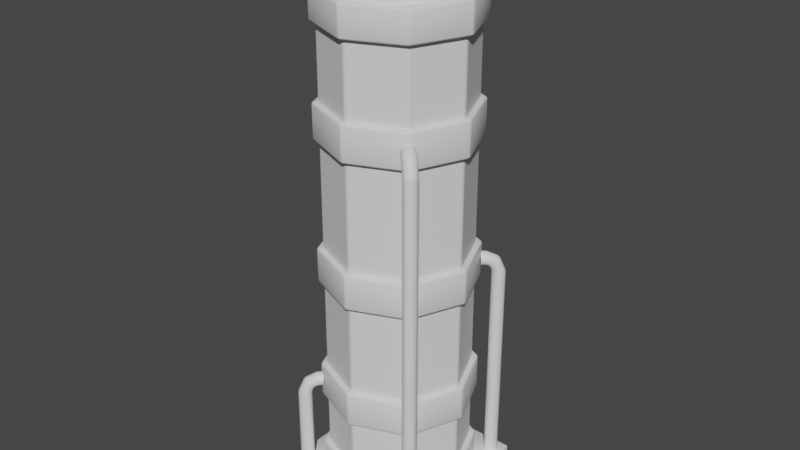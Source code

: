 # Source: storage_v4.blend  (saved by Blender 2.83.19; exported with 4.5.12 LTS)
import bpy
from mathutils import Matrix  # noqa: F401  (used for matrix-valued properties, if any)

bpy.ops.wm.read_factory_settings(use_empty=True)
scene = bpy.context.scene
scene.name = 'Scene'

# ---- collections
col_collection = bpy.data.collections.new('Collection'); scene.collection.children.link(col_collection)

# ---- materials (node trees are filled in below, after node groups)
mat_metal = bpy.data.materials.new('Metal')
mat_metal.alpha_threshold = 0.0
mat_metal.use_transparent_shadow = False
mat_metal.diffuse_color = (0.06998, 0.06998, 0.06998, 1.0)
mat_metal.line_color = (0.0, 0.0, 0.0, 1.0)
mat_glass = bpy.data.materials.new('Glass')
mat_glass.use_transparent_shadow = False
mat_energy = bpy.data.materials.new('Energy')
mat_energy.use_transparent_shadow = False
mat_energy.diffuse_color = (0.8, 0.6838, 0.0, 1.0)

# ---- material node trees
mat_metal.use_nodes = True; mat_metal.node_tree.nodes.clear()
_N = mat_metal.node_tree.nodes; _L = mat_metal.node_tree.links
n0 = _N.new('ShaderNodeOutputMaterial'); n0.name = 'Material Output'; n0.location = (300, 300)
n1 = _N.new('ShaderNodeBsdfPrincipled'); n1.name = 'Principled BSDF'; n1.location = (10, 300)
n1.distribution = 'GGX'
n1.subsurface_method = 'BURLEY'
n1.inputs[2].default_value = 0.4
n1.inputs[3].default_value = 1.45
n1.inputs[27].default_value = (0.0, 0.0, 0.0, 1.0)
n1.inputs[28].default_value = 1.0
_L.new(n1.outputs[0], n0.inputs[0])
n0.is_active_output = True
mat_glass.use_nodes = True; mat_glass.node_tree.nodes.clear()
_N = mat_glass.node_tree.nodes; _L = mat_glass.node_tree.links
n0 = _N.new('ShaderNodeOutputMaterial'); n0.name = 'Material Output'; n0.location = (300, 300)
n1 = _N.new('ShaderNodeBsdfPrincipled'); n1.name = 'Principled BSDF'; n1.location = (10, 300)
n1.distribution = 'GGX'
n1.subsurface_method = 'BURLEY'
n1.inputs[3].default_value = 1.45
n1.inputs[27].default_value = (0.0, 0.0, 0.0, 1.0)
n1.inputs[28].default_value = 1.0
_L.new(n1.outputs[0], n0.inputs[0])
n0.is_active_output = True
mat_energy.use_nodes = True; mat_energy.node_tree.nodes.clear()
_N = mat_energy.node_tree.nodes; _L = mat_energy.node_tree.links
n0 = _N.new('ShaderNodeOutputMaterial'); n0.name = 'Material Output'; n0.location = (300, 300)
n1 = _N.new('ShaderNodeBsdfPrincipled'); n1.name = 'Principled BSDF'; n1.location = (10, 300)
n1.distribution = 'GGX'
n1.subsurface_method = 'BURLEY'
n1.inputs[3].default_value = 1.45
n1.inputs[27].default_value = (0.0, 0.0, 0.0, 1.0)
n1.inputs[28].default_value = 1.0
_L.new(n1.outputs[0], n0.inputs[0])
n0.is_active_output = True

# ---- world
world_world = bpy.data.worlds.new('World'); scene.world = world_world
world_world.use_nodes = True; world_world.node_tree.nodes.clear()
_N = world_world.node_tree.nodes; _L = world_world.node_tree.links
n0 = _N.new('ShaderNodeOutputWorld'); n0.name = 'World Output'; n0.location = (300, 300)
n1 = _N.new('ShaderNodeBackground'); n1.name = 'Background'; n1.location = (10, 300)
n1.inputs[0].default_value = (0.05088, 0.05088, 0.05088, 1.0)
_L.new(n1.outputs[0], n0.inputs[0])
n0.is_active_output = True
world_world.color = (0.05088, 0.05088, 0.05088)
world_world.use_sun_shadow = False
world_world.sun_shadow_jitter_overblur = 0.0

# ---- meshes
me_cube = bpy.data.meshes.new('Cube')
me_cube.from_pydata([(0.5, 0.1, -0.5), (-0.5, 0.1, -0.5), (0.5, 0.1, 0.5), (-0.5, 0.1, 0.5), (0.5, -0.106, -0.5), (-0.5, -0.106, -0.5), (0.5, -0.106, 0.5), (-0.5, -0.106, 0.5), (0.0, 0.08972, -0.4858), (-0.3435, 0.08972, -0.3435), (-0.4858, 0.08972, 1.731e-08), (-0.3435, 0.08972, 0.3435), (4.247e-08, 0.08972, 0.4858), (0.3435, 0.08972, 0.3435), (0.4858, 0.08972, -9.715e-09), (0.3435, 0.08972, -0.3435), (0.0, 0.08972, -0.3935), (-0.2782, 0.08972, -0.2782), (-0.3935, 0.08972, 1.328e-08), (-0.2782, 0.08972, 0.2782), (3.44e-08, 0.08972, 0.3935), (0.2782, 0.08972, 0.2782), (0.3935, 0.08972, -8.614e-09), (0.2782, 0.08972, -0.2782), (0.0, 0.2388, -0.4858), (-0.3435, 0.2388, -0.3435), (-0.4858, 0.2388, 1.08e-08), (-0.3435, 0.2388, 0.3435), (4.247e-08, 0.2388, 0.4858), (0.3435, 0.2388, 0.3435), (0.4858, 0.2388, -1.623e-08), (0.3435, 0.2388, -0.3435), (0.0, 0.2388, -0.3935), (-0.2782, 0.2388, -0.2782), (-0.3935, 0.2388, 6.76e-09), (-0.2782, 0.2388, 0.2782), (3.44e-08, 0.2388, 0.3935), (0.2782, 0.2388, 0.2782), (0.3935, 0.2388, -1.513e-08), (0.2782, 0.2388, -0.2782), (0.0, 1.618, -0.4858), (-0.3435, 1.618, -0.3435), (-0.4858, 1.618, -4.951e-08), (-0.3435, 1.618, 0.3435), (4.247e-08, 1.618, 0.4858), (0.3435, 1.618, 0.3435), (0.4858, 1.618, -7.654e-08), (0.3435, 1.618, -0.3435), (0.0, 1.618, -0.4372), (-0.3092, 1.618, -0.3092), (-0.4372, 1.618, -5.163e-08), (-0.3092, 1.618, 0.3092), (3.822e-08, 1.618, 0.4372), (0.3092, 1.618, 0.3092), (0.4372, 1.618, -7.596e-08), (0.3092, 1.618, -0.3092), (0.0, 2.97, -0.4858), (-0.3435, 2.97, -0.3435), (-0.4858, 2.97, -1.086e-07), (-0.3435, 2.97, 0.3435), (4.247e-08, 2.97, 0.4858), (0.3435, 2.97, 0.3435), (0.4858, 2.97, -1.356e-07), (0.3435, 2.97, -0.3435), (0.0, 2.97, -0.4372), (-0.3092, 2.97, -0.3092), (-0.4372, 2.97, -1.107e-07), (-0.3092, 2.97, 0.3092), (3.822e-08, 2.97, 0.4372), (0.3092, 2.97, 0.3092), (0.4372, 2.97, -1.35e-07), (0.3092, 2.97, -0.3092), (0.0, 3.162, -0.4858), (-0.3435, 3.162, -0.3435), (-0.4858, 3.162, -1.17e-07), (-0.3435, 3.162, 0.3435), (4.247e-08, 3.162, 0.4858), (0.3435, 3.162, 0.3435), (0.4858, 3.162, -1.44e-07), (0.3435, 3.162, -0.3435), (3.042e-10, 3.162, -0.4015), (-0.2839, 3.162, -0.2839), (-0.4015, 3.162, -1.189e-07), (-0.2839, 3.162, 0.2839), (3.541e-08, 3.162, 0.4015), (0.2839, 3.162, 0.2839), (0.4015, 3.162, -1.412e-07), (0.2839, 3.162, -0.2839), (0.5, 0.1, 0.05278), (0.5, 0.1, -0.05278), (-0.5, 0.1, -0.05278), (-0.5, 0.1, 0.05278), (0.5, -0.106, 0.05278), (0.5, -0.106, -0.05278), (-0.5, -0.106, -0.05278), (-0.5, -0.106, 0.05278), (0.06786, 0.05253, 0.45), (0.06786, 0.1, -0.5), (-0.06786, 0.1, -0.5), (-0.06786, 0.05253, 0.45), (-0.06786, 0.05253, -0.45), (-0.06786, 0.1, 0.5), (0.06786, 0.1, 0.5), (0.06786, 0.05253, -0.45), (0.06786, 0.05253, -0.05278), (-0.45, -0.106, 0.05278), (0.06786, -0.106, -0.5), (-0.06786, -0.106, -0.5), (-0.45, -0.106, -0.05278), (-0.06786, 0.05253, -0.05278), (0.06786, 0.05253, 0.05278), (0.45, -0.106, -0.05278), (-0.06786, -0.106, 0.5), (0.06786, -0.106, 0.5), (0.45, -0.106, 0.05278), (-0.06786, 0.05253, 0.05278), (0.06786, -0.106, 0.45), (-0.45, 0.05253, 0.05278), (-0.06786, 0.1, 0.05278), (0.06786, 0.1, 0.05278), (-0.45, 0.05253, -0.05278), (-0.06786, -0.106, 0.45), (-0.06786, -0.106, -0.45), (0.45, 0.05253, -0.05278), (-0.06786, 0.1, -0.05278), (0.06786, 0.1, -0.05278), (0.45, 0.05253, 0.05278), (0.06786, -0.106, -0.45), (0.3092, 2.518, -0.3092), (0.4372, 2.518, -1.153e-07), (0.3092, 2.518, 0.3092), (3.822e-08, 2.518, 0.4372), (-0.3092, 2.518, 0.3092), (-0.4372, 2.518, -9.098e-08), (-0.3092, 2.518, -0.3092), (0.0, 2.518, -0.4372), (0.3435, 2.518, -0.3435), (0.4858, 2.518, -1.159e-07), (0.3435, 2.518, 0.3435), (4.247e-08, 2.518, 0.4858), (-0.3435, 2.518, 0.3435), (-0.4858, 2.518, -8.885e-08), (-0.3435, 2.518, -0.3435), (0.0, 2.518, -0.4858), (0.45, 0.01552, 0.45), (0.4174, 0.01552, 0.3712), (0.3712, 0.01552, 0.4174), (0.3847, 0.01552, 0.3847), (0.4174, 0.01552, 0.4635), (0.3847, 0.01552, 0.45), (0.45, 0.01552, 0.3847), (0.4635, 0.01552, 0.4174), (0.4635, 2.316, 0.4174), (0.45, 2.316, 0.3847), (0.3847, 2.316, 0.45), (0.4174, 2.316, 0.4635), (0.3847, 2.316, 0.3847), (0.3712, 2.316, 0.4174), (0.4174, 2.316, 0.3712), (0.45, 2.316, 0.45), (0.3092, 2.294, -0.3092), (0.4372, 2.294, -1.055e-07), (0.3092, 2.294, 0.3092), (3.822e-08, 2.294, 0.4372), (-0.3092, 2.294, 0.3092), (-0.4372, 2.294, -8.116e-08), (-0.3092, 2.294, -0.3092), (0.0, 2.294, -0.4372), (0.3435, 2.294, -0.3435), (0.4858, 2.294, -1.061e-07), (0.3435, 2.294, 0.3435), (4.247e-08, 2.294, 0.4858), (-0.3435, 2.294, 0.3435), (-0.4858, 2.294, -7.903e-08), (-0.3435, 2.294, -0.3435), (0.0, 2.294, -0.4858), (0.4375, 2.401, 0.3913), (0.4307, 2.378, 0.3655), (0.3655, 2.378, 0.4307), (0.3914, 2.401, 0.4375), (0.375, 2.345, 0.375), (0.3587, 2.355, 0.4049), (0.4049, 2.355, 0.3587), (0.4212, 2.411, 0.4212), (0.3858, 2.436, 0.3396), (0.3953, 2.404, 0.3301), (0.3301, 2.404, 0.3953), (0.3396, 2.436, 0.3858), (0.3627, 2.358, 0.3627), (0.3396, 2.371, 0.3858), (0.3858, 2.371, 0.3396), (0.3627, 2.45, 0.3627), (0.3582, 2.436, 0.3121), (0.3678, 2.404, 0.3025), (0.3025, 2.404, 0.3678), (0.3121, 2.436, 0.3582), (0.3351, 2.358, 0.3351), (0.3121, 2.371, 0.3582), (0.3582, 2.371, 0.3121), (0.3351, 2.45, 0.3351), (-0.45, 0.01552, 0.45), (-0.3712, 0.01552, 0.4174), (-0.4174, 0.01552, 0.3712), (-0.3847, 0.01552, 0.3847), (-0.4635, 0.01552, 0.4174), (-0.45, 0.01552, 0.3847), (-0.3847, 0.01552, 0.45), (-0.4174, 0.01552, 0.4635), (-0.4174, 0.6155, 0.4635), (-0.3847, 0.6155, 0.45), (-0.45, 0.6155, 0.3847), (-0.4635, 0.6155, 0.4174), (-0.3847, 0.6155, 0.3847), (-0.4174, 0.6155, 0.3712), (-0.3712, 0.6155, 0.4174), (-0.45, 0.6155, 0.45), (-0.3914, 0.7012, 0.4375), (-0.3655, 0.6781, 0.4307), (-0.4307, 0.6781, 0.3655), (-0.4375, 0.7012, 0.3914), (-0.375, 0.6455, 0.375), (-0.4049, 0.655, 0.3587), (-0.3587, 0.655, 0.4049), (-0.4212, 0.7107, 0.4212), (-0.3396, 0.7365, 0.3858), (-0.3301, 0.7038, 0.3953), (-0.3953, 0.7038, 0.3301), (-0.3858, 0.7365, 0.3396), (-0.3627, 0.6577, 0.3627), (-0.3858, 0.6712, 0.3396), (-0.3396, 0.6712, 0.3858), (-0.3627, 0.75, 0.3627), (-0.3121, 0.7365, 0.3582), (-0.3025, 0.7038, 0.3678), (-0.3678, 0.7038, 0.3025), (-0.3582, 0.7365, 0.3121), (-0.3351, 0.6577, 0.3351), (-0.3582, 0.6712, 0.3121), (-0.3121, 0.6712, 0.3582), (-0.3351, 0.75, 0.3351), (-0.45, 0.01552, -0.45), (-0.4174, 0.01552, -0.3712), (-0.3712, 0.01552, -0.4174), (-0.3847, 0.01552, -0.3847), (-0.4174, 0.01552, -0.4635), (-0.3847, 0.01552, -0.45), (-0.45, 0.01552, -0.3847), (-0.4635, 0.01552, -0.4174), (-0.4635, 2.976, -0.4174), (-0.45, 2.976, -0.3847), (-0.3847, 2.976, -0.45), (-0.4174, 2.976, -0.4635), (-0.3847, 2.976, -0.3847), (-0.3712, 2.976, -0.4174), (-0.4174, 2.976, -0.3712), (-0.45, 2.976, -0.45), (-0.4375, 3.061, -0.3914), (-0.4307, 3.038, -0.3655), (-0.3655, 3.038, -0.4307), (-0.3914, 3.061, -0.4375), (-0.375, 3.006, -0.375), (-0.3587, 3.015, -0.4049), (-0.4049, 3.015, -0.3587), (-0.4212, 3.071, -0.4212), (-0.3858, 3.097, -0.3396), (-0.3953, 3.064, -0.3301), (-0.3301, 3.064, -0.3953), (-0.3396, 3.097, -0.3858), (-0.3627, 3.018, -0.3627), (-0.3396, 3.031, -0.3858), (-0.3858, 3.031, -0.3396), (-0.3627, 3.11, -0.3627), (-0.3582, 3.097, -0.3121), (-0.3678, 3.064, -0.3025), (-0.3025, 3.064, -0.3678), (-0.3121, 3.097, -0.3582), (-0.3351, 3.018, -0.3351), (-0.3121, 3.031, -0.3582), (-0.3582, 3.031, -0.3121), (-0.3351, 3.11, -0.3351), (0.4494, 0.01552, -0.4506), (0.3712, 0.01552, -0.4166), (0.4182, 0.01552, -0.3712), (0.3853, 0.01552, -0.3842), (0.4635, 0.01552, -0.4182), (0.4506, 0.01552, -0.3853), (0.3842, 0.01552, -0.4494), (0.4166, 0.01552, -0.4635), (0.4166, 1.416, -0.4635), (0.3842, 1.416, -0.4494), (0.4506, 1.416, -0.3853), (0.4635, 1.416, -0.4182), (0.3853, 1.416, -0.3842), (0.4182, 1.416, -0.3712), (0.3712, 1.416, -0.4166), (0.4494, 1.416, -0.4506), (0.391, 1.501, -0.437), (0.3652, 1.478, -0.4298), (0.4316, 1.478, -0.3657), (0.438, 1.501, -0.3917), (0.3758, 1.445, -0.3743), (0.4059, 1.455, -0.3585), (0.3589, 1.455, -0.4038), (0.4211, 1.511, -0.4212), (0.3402, 1.536, -0.3844), (0.3305, 1.504, -0.3938), (0.3969, 1.504, -0.3297), (0.3872, 1.536, -0.3391), (0.3637, 1.458, -0.3618), (0.3872, 1.471, -0.3391), (0.3402, 1.471, -0.3844), (0.3637, 1.55, -0.3618), (0.3131, 1.536, -0.3564), (0.3034, 1.504, -0.3658), (0.3698, 1.504, -0.3016), (0.3601, 1.536, -0.311), (0.3366, 1.458, -0.3337), (0.3601, 1.471, -0.311), (0.3131, 1.471, -0.3564), (0.3366, 1.55, -0.3337), (0.3092, 1.394, -0.3092), (0.4372, 1.394, -6.614e-08), (0.3092, 1.394, 0.3092), (3.822e-08, 1.394, 0.4372), (-0.3092, 1.394, 0.3092), (-0.4372, 1.394, -4.182e-08), (-0.3092, 1.394, -0.3092), (0.0, 1.394, -0.4372), (0.3435, 1.394, -0.3435), (0.4858, 1.394, -6.672e-08), (0.3435, 1.394, 0.3435), (4.247e-08, 1.394, 0.4858), (-0.3435, 1.394, 0.3435), (-0.4858, 1.394, -3.969e-08), (-0.3435, 1.394, -0.3435), (0.0, 1.394, -0.4858), (0.0, 0.8185, -0.4858), (-0.3435, 0.8185, -0.3435), (-0.4858, 0.8185, -1.454e-08), (-0.3435, 0.8185, 0.3435), (4.247e-08, 0.8185, 0.4858), (0.3435, 0.8185, 0.3435), (0.4858, 0.8185, -4.157e-08), (0.3435, 0.8185, -0.3435), (0.0, 0.8185, -0.4372), (-0.3092, 0.8185, -0.3092), (-0.4372, 0.8185, -1.667e-08), (-0.3092, 0.8185, 0.3092), (3.822e-08, 0.8185, 0.4372), (0.3092, 0.8185, 0.3092), (0.4372, 0.8185, -4.099e-08), (0.3092, 0.8185, -0.3092), (0.3092, 0.5938, -0.3092), (0.4372, 0.5938, -3.117e-08), (0.3092, 0.5938, 0.3092), (3.822e-08, 0.5938, 0.4372), (-0.3092, 0.5938, 0.3092), (-0.4372, 0.5938, -6.846e-09), (-0.3092, 0.5938, -0.3092), (0.0, 0.5938, -0.4372), (0.3435, 0.5938, -0.3435), (0.4858, 0.5938, -3.175e-08), (0.3435, 0.5938, 0.3435), (4.247e-08, 0.5938, 0.4858), (-0.3435, 0.5938, 0.3435), (-0.4858, 0.5938, -4.723e-09), (-0.3435, 0.5938, -0.3435), (0.0, 0.5938, -0.4858), (-0.3177, 3.086, 0.3177), (0.3177, 3.086, -0.3177), (-0.3177, 3.086, -0.3177), (0.3177, 3.086, 0.3177), (4.91e-10, 3.086, -0.4493), (0.4493, 3.086, -1.393e-07), (3.977e-08, 3.086, 0.4493), (-0.4493, 3.086, -1.143e-07), (-0.4493, 0.1612, 1.353e-08), (3.977e-08, 0.1612, 0.4493), (0.4493, 0.1612, -1.147e-08), (4.91e-10, 0.1612, -0.4493), (0.3177, 0.1612, 0.3177), (-0.3177, 0.1612, -0.3177), (0.3177, 0.1612, -0.3177), (-0.3177, 0.1612, 0.3177), (0.12, 3.356, 0.3692), (-0.314, 3.356, 0.2282), (-0.314, 3.356, -0.2282), (0.12, 3.356, -0.3692), (0.3882, 3.356, -1.262e-07), (-8.997e-10, 3.596, -1.367e-07), (0.4128, 3.162, 0.1341), (0.4128, 3.162, -0.1341), (-8.997e-10, 3.162, 0.434), (0.2551, 3.162, 0.3511), (-0.4128, 3.162, 0.1341), (-0.2551, 3.162, 0.3511), (-0.2551, 3.162, -0.3511), (-0.4128, 3.162, -0.1341), (0.2551, 3.162, -0.3511), (-8.997e-10, 3.162, -0.434), (0.2987, 3.39, 0.217), (-0.1141, 3.39, 0.3511), (-0.3692, 3.39, -1.277e-07), (-0.1141, 3.39, -0.3511), (0.2987, 3.39, -0.217), (0.07051, 3.532, 0.217), (0.2282, 3.532, -1.339e-07), (-0.1846, 3.532, 0.1341), (-0.1846, 3.532, -0.1341), (0.07051, 3.532, -0.217), (0.07215, 0.08572, 0.4784), (-0.07215, 0.08572, 0.4784), (-0.07215, 0.08572, -0.4784), (0.07215, 0.08572, -0.4784), (0.07215, 0.08572, -0.05611), (-0.4784, -0.106, 0.05611), (-0.4784, -0.106, -0.05611), (-0.07215, 0.08572, -0.05611), (0.07215, 0.08572, 0.05611), (0.4784, -0.106, -0.05611), (0.4784, -0.106, 0.05611), (-0.07215, 0.08572, 0.05611), (0.07215, -0.106, 0.4784), (-0.4784, 0.08572, 0.05611), (-0.4784, 0.08572, -0.05611), (-0.07215, -0.106, 0.4784), (-0.07215, -0.106, -0.4784), (0.4784, 0.08572, -0.05611), (0.4784, 0.08572, 0.05611), (0.07215, -0.106, -0.4784)], [], [(1, 90, 124, 98), (103, 127, 122, 100), (109, 104, 103, 100), (89, 93, 4, 0), (169, 137, 138, 170), (26, 34, 33, 25), (31, 39, 38, 30), (29, 37, 36, 28), (27, 35, 34, 26), (25, 33, 32, 24), (24, 32, 39, 31), (30, 38, 37, 29), (9, 25, 24, 8), (23, 39, 32, 16), (16, 32, 33, 17), (10, 26, 25, 9), (17, 33, 34, 18), (11, 27, 26, 10), (18, 34, 35, 19), (12, 28, 27, 11), (19, 35, 36, 20), (13, 29, 28, 12), (20, 36, 37, 21), (14, 30, 29, 13), (21, 37, 38, 22), (15, 31, 30, 14), (22, 38, 39, 23), (8, 24, 31, 15), (74, 82, 81, 73), (376, 383, 368, 375), (162, 130, 129, 161), (170, 138, 139, 171), (168, 136, 137, 169), (175, 143, 136, 168), (161, 129, 128, 160), (163, 131, 130, 162), (28, 36, 35, 27), (79, 87, 86, 78), (77, 85, 84, 76), (75, 83, 82, 74), (73, 81, 80, 72), (72, 80, 87, 79), (78, 86, 85, 77), (57, 73, 72, 56), (71, 87, 80, 64), (64, 80, 81, 65), (58, 74, 73, 57), (65, 81, 82, 66), (59, 75, 74, 58), (66, 82, 83, 67), (60, 76, 75, 59), (67, 83, 84, 68), (61, 77, 76, 60), (68, 84, 85, 69), (62, 78, 77, 61), (69, 85, 86, 70), (63, 79, 78, 62), (70, 86, 87, 71), (56, 72, 79, 63), (76, 84, 83, 75), (58, 66, 67, 59), (59, 67, 68, 60), (60, 68, 69, 61), (61, 69, 70, 62), (62, 70, 71, 63), (63, 71, 64, 56), (56, 64, 65, 57), (57, 65, 66, 58), (2, 6, 92, 88), (91, 117, 105, 95), (104, 110, 126, 123), (106, 127, 103, 97), (115, 110, 104, 109), (99, 96, 110, 115), (92, 114, 126, 88), (0, 97, 125, 89), (101, 99, 115, 118), (119, 110, 96, 102), (124, 109, 100, 98), (99, 121, 116, 96), (125, 104, 123, 89), (91, 3, 101, 118), (118, 115, 117, 91), (94, 108, 120, 90), (90, 120, 109, 124), (119, 102, 2, 88), (3, 7, 112, 101), (88, 126, 110, 119), (102, 96, 116, 113), (117, 115, 109, 120), (102, 113, 6, 2), (0, 4, 106, 97), (112, 121, 99, 101), (98, 100, 122, 107), (126, 114, 111, 123), (98, 107, 5, 1), (97, 103, 104, 125), (120, 108, 105, 117), (89, 123, 111, 93), (1, 5, 94, 90), (91, 95, 7, 3), (12, 20, 21, 13), (13, 21, 22, 14), (14, 22, 23, 15), (15, 23, 16, 8), (8, 16, 17, 9), (9, 17, 18, 10), (10, 18, 19, 11), (11, 19, 20, 12), (173, 141, 142, 174), (164, 132, 131, 163), (166, 134, 133, 165), (160, 128, 135, 167), (172, 140, 141, 173), (171, 139, 140, 172), (165, 133, 132, 164), (167, 135, 134, 166), (147, 146, 157, 156), (149, 148, 155, 154), (151, 150, 153, 152), (146, 149, 154, 157), (145, 147, 156, 158), (150, 145, 158, 153), (148, 144, 159, 155), (144, 151, 152, 159), (139, 131, 132, 140), (138, 130, 131, 139), (136, 128, 129, 137), (141, 133, 134, 142), (140, 132, 133, 141), (142, 134, 135, 143), (143, 135, 128, 136), (174, 142, 143, 175), (157, 154, 178, 181), (152, 153, 177, 176), (158, 156, 180, 182), (159, 152, 176, 183), (153, 158, 182, 177), (155, 159, 183, 179), (156, 157, 181, 180), (154, 155, 179, 178), (177, 182, 190, 185), (179, 183, 191, 187), (180, 181, 189, 188), (178, 179, 187, 186), (181, 178, 186, 189), (176, 177, 185, 184), (182, 180, 188, 190), (183, 176, 184, 191), (190, 188, 196, 198), (191, 184, 192, 199), (185, 190, 198, 193), (187, 191, 199, 195), (188, 189, 197, 196), (186, 187, 195, 194), (189, 186, 194, 197), (184, 185, 193, 192), (203, 202, 213, 212), (205, 204, 211, 210), (207, 206, 209, 208), (202, 205, 210, 213), (201, 203, 212, 214), (206, 201, 214, 209), (204, 200, 215, 211), (200, 207, 208, 215), (213, 210, 218, 221), (208, 209, 217, 216), (214, 212, 220, 222), (215, 208, 216, 223), (209, 214, 222, 217), (211, 215, 223, 219), (212, 213, 221, 220), (210, 211, 219, 218), (217, 222, 230, 225), (219, 223, 231, 227), (220, 221, 229, 228), (218, 219, 227, 226), (221, 218, 226, 229), (216, 217, 225, 224), (222, 220, 228, 230), (223, 216, 224, 231), (230, 228, 236, 238), (231, 224, 232, 239), (225, 230, 238, 233), (227, 231, 239, 235), (228, 229, 237, 236), (226, 227, 235, 234), (229, 226, 234, 237), (224, 225, 233, 232), (243, 242, 253, 252), (245, 244, 251, 250), (247, 246, 249, 248), (242, 245, 250, 253), (241, 243, 252, 254), (246, 241, 254, 249), (244, 240, 255, 251), (240, 247, 248, 255), (253, 250, 258, 261), (248, 249, 257, 256), (254, 252, 260, 262), (255, 248, 256, 263), (249, 254, 262, 257), (251, 255, 263, 259), (252, 253, 261, 260), (250, 251, 259, 258), (257, 262, 270, 265), (259, 263, 271, 267), (260, 261, 269, 268), (258, 259, 267, 266), (261, 258, 266, 269), (256, 257, 265, 264), (262, 260, 268, 270), (263, 256, 264, 271), (270, 268, 276, 278), (271, 264, 272, 279), (265, 270, 278, 273), (267, 271, 279, 275), (268, 269, 277, 276), (266, 267, 275, 274), (269, 266, 274, 277), (264, 265, 273, 272), (283, 282, 293, 292), (285, 284, 291, 290), (287, 286, 289, 288), (282, 285, 290, 293), (281, 283, 292, 294), (286, 281, 294, 289), (284, 280, 295, 291), (280, 287, 288, 295), (293, 290, 298, 301), (288, 289, 297, 296), (294, 292, 300, 302), (295, 288, 296, 303), (289, 294, 302, 297), (291, 295, 303, 299), (292, 293, 301, 300), (290, 291, 299, 298), (297, 302, 310, 305), (299, 303, 311, 307), (300, 301, 309, 308), (298, 299, 307, 306), (301, 298, 306, 309), (296, 297, 305, 304), (302, 300, 308, 310), (303, 296, 304, 311), (310, 308, 316, 318), (311, 304, 312, 319), (305, 310, 318, 313), (307, 311, 319, 315), (308, 309, 317, 316), (306, 307, 315, 314), (309, 306, 314, 317), (304, 305, 313, 312), (173, 165, 164, 172), (172, 164, 163, 171), (171, 163, 162, 170), (170, 162, 161, 169), (169, 161, 160, 168), (168, 160, 167, 175), (175, 167, 166, 174), (174, 166, 165, 173), (329, 46, 45, 330), (44, 52, 51, 43), (322, 53, 54, 321), (330, 45, 44, 331), (328, 47, 46, 329), (335, 40, 47, 328), (321, 54, 55, 320), (323, 52, 53, 322), (333, 42, 41, 334), (324, 51, 52, 323), (326, 49, 50, 325), (320, 55, 48, 327), (332, 43, 42, 333), (331, 44, 43, 332), (325, 50, 51, 324), (327, 48, 49, 326), (45, 53, 52, 44), (47, 55, 54, 46), (42, 50, 49, 41), (43, 51, 50, 42), (41, 49, 48, 40), (40, 48, 55, 47), (46, 54, 53, 45), (334, 41, 40, 335), (333, 325, 324, 332), (332, 324, 323, 331), (331, 323, 322, 330), (330, 322, 321, 329), (329, 321, 320, 328), (328, 320, 327, 335), (335, 327, 326, 334), (334, 326, 325, 333), (361, 342, 341, 362), (340, 348, 347, 339), (354, 349, 350, 353), (362, 341, 340, 363), (360, 343, 342, 361), (367, 336, 343, 360), (353, 350, 351, 352), (355, 348, 349, 354), (365, 338, 337, 366), (356, 347, 348, 355), (358, 345, 346, 357), (352, 351, 344, 359), (364, 339, 338, 365), (363, 340, 339, 364), (357, 346, 347, 356), (359, 344, 345, 358), (341, 349, 348, 340), (343, 351, 350, 342), (338, 346, 345, 337), (339, 347, 346, 338), (337, 345, 344, 336), (336, 344, 351, 343), (342, 350, 349, 341), (366, 337, 336, 367), (365, 357, 356, 364), (364, 356, 355, 363), (363, 355, 354, 362), (362, 354, 353, 361), (361, 353, 352, 360), (360, 352, 359, 367), (367, 359, 358, 366), (366, 358, 357, 365), (378, 382, 369, 373), (383, 377, 374, 368), (380, 378, 373, 371), (379, 381, 370, 372), (381, 376, 375, 370), (377, 380, 371, 374), (382, 379, 372, 369), (137, 129, 130, 138), (384, 400, 405), (385, 401, 407), (386, 402, 408), (387, 403, 409), (388, 404, 406), (406, 409, 389), (406, 404, 409), (404, 387, 409), (409, 408, 389), (409, 403, 408), (403, 386, 408), (408, 407, 389), (408, 402, 407), (402, 385, 407), (407, 405, 389), (407, 401, 405), (401, 384, 405), (405, 406, 389), (405, 400, 406), (400, 388, 406), (391, 404, 388), (391, 398, 404), (398, 387, 404), (399, 403, 387), (399, 396, 403), (396, 386, 403), (397, 402, 386), (397, 394, 402), (394, 385, 402), (395, 401, 385), (395, 392, 401), (392, 384, 401), (393, 400, 384), (393, 390, 400), (390, 388, 400), (398, 399, 387), (396, 397, 386), (394, 395, 385), (392, 393, 384), (390, 391, 388), (413, 429, 426, 412), (417, 414, 413, 412), (414, 418, 428, 427), (421, 418, 414, 417), (411, 410, 418, 421), (411, 425, 422, 410), (423, 421, 417, 424), (428, 420, 419, 427), (424, 416, 415, 423)])
me_cube.polygons.foreach_set('use_smooth', [1, 1, 1, 1, 1, 1, 1, 1, 1, 1, 1, 1, 1, 1, 1, 1, 1, 1, 1, 1, 1, 1, 1, 1, 1, 1, 1, 1, 1, 0, 1, 1, 1, 1, 1, 1, 1, 1, 1, 1, 1, 1, 1, 1, 1, 1, 1, 1, 1, 1, 1, 1, 1, 1, 1, 1, 1, 1, 1, 1, 1, 1, 1, 1, 1, 1, 1, 1, 1, 1, 1, 1, 1, 1, 1, 1, 1, 1, 1, 1, 1, 1, 1, 1, 1, 1, 1, 1, 1, 1, 1, 1, 1, 1, 1, 1, 1, 1, 1, 1, 1, 1, 1, 1, 1, 1, 1, 1, 1, 1, 1, 1, 1, 1, 1, 1, 1, 1, 1, 1, 1, 1, 1, 1, 1, 1, 1, 1, 1, 1, 1, 1, 1, 1, 1, 1, 1, 1, 1, 1, 1, 1, 1, 1, 1, 1, 1, 1, 1, 1, 1, 1, 1, 1, 1, 1, 1, 1, 1, 1, 1, 1, 1, 1, 1, 1, 1, 1, 1, 1, 1, 1, 1, 1, 1, 1, 1, 1, 1, 1, 1, 1, 1, 1, 1, 1, 1, 1, 1, 1, 1, 1, 1, 1, 1, 1, 1, 1, 1, 1, 1, 1, 1, 1, 1, 1, 1, 1, 1, 1, 1, 1, 1, 1, 1, 1, 1, 1, 1, 1, 1, 1, 1, 1, 1, 1, 1, 1, 1, 1, 1, 1, 1, 1, 1, 1, 1, 1, 1, 1, 1, 1, 1, 1, 1, 1, 1, 1, 1, 1, 1, 1, 1, 1, 1, 1, 1, 1, 1, 1, 1, 1, 1, 1, 1, 1, 1, 1, 1, 1, 1, 1, 1, 1, 1, 1, 1, 1, 1, 1, 1, 1, 1, 1, 1, 1, 1, 1, 1, 1, 1, 1, 1, 1, 1, 1, 1, 1, 1, 1, 1, 1, 1, 1, 1, 1, 1, 1, 1, 1, 1, 1, 1, 1, 1, 1, 1, 1, 1, 1, 1, 1, 1, 1, 1, 0, 0, 0, 0, 0, 0, 0, 1, 1, 1, 1, 1, 1, 1, 1, 1, 1, 1, 1, 1, 1, 1, 1, 1, 1, 1, 1, 1, 1, 1, 1, 1, 1, 1, 1, 1, 1, 1, 1, 1, 1, 1, 1, 1, 1, 1, 1, 1, 1, 1, 1, 1, 1, 1, 1, 1, 1])
me_cube.polygons.foreach_set('material_index', [0, 0, 0, 0, 0, 0, 0, 0, 0, 0, 0, 0, 0, 0, 0, 0, 0, 0, 0, 0, 0, 0, 0, 0, 0, 0, 0, 0, 0, 1, 0, 0, 0, 0, 0, 0, 0, 0, 0, 0, 0, 0, 0, 0, 0, 0, 0, 0, 0, 0, 0, 0, 0, 0, 0, 0, 0, 0, 0, 0, 0, 0, 0, 0, 0, 0, 0, 0, 0, 0, 0, 0, 0, 0, 0, 0, 0, 0, 0, 0, 0, 0, 0, 0, 0, 0, 0, 0, 0, 0, 0, 0, 0, 0, 0, 0, 0, 0, 0, 0, 0, 0, 0, 0, 0, 0, 0, 0, 0, 0, 0, 0, 0, 0, 0, 0, 0, 0, 0, 0, 0, 0, 0, 0, 0, 0, 0, 0, 0, 0, 0, 0, 0, 0, 0, 0, 0, 0, 0, 0, 0, 0, 0, 0, 0, 0, 0, 0, 0, 0, 0, 0, 0, 0, 0, 0, 0, 0, 0, 0, 0, 0, 0, 0, 0, 0, 0, 0, 0, 0, 0, 0, 0, 0, 0, 0, 0, 0, 0, 0, 0, 0, 0, 0, 0, 0, 0, 0, 0, 0, 0, 0, 0, 0, 0, 0, 0, 0, 0, 0, 0, 0, 0, 0, 0, 0, 0, 0, 0, 0, 0, 0, 0, 0, 0, 0, 0, 0, 0, 0, 0, 0, 0, 0, 0, 0, 0, 0, 0, 0, 0, 0, 0, 0, 0, 0, 0, 0, 0, 0, 0, 0, 0, 0, 0, 0, 0, 0, 0, 0, 0, 0, 0, 0, 0, 0, 0, 0, 0, 0, 0, 0, 0, 0, 0, 0, 0, 0, 0, 0, 0, 0, 0, 0, 0, 0, 0, 0, 0, 0, 0, 0, 0, 0, 0, 0, 0, 0, 0, 0, 0, 0, 0, 0, 0, 0, 0, 0, 0, 0, 0, 0, 0, 0, 0, 0, 0, 0, 0, 0, 0, 0, 0, 0, 0, 0, 0, 0, 0, 0, 0, 0, 0, 0, 0, 1, 1, 1, 1, 1, 1, 1, 0, 1, 1, 1, 1, 1, 1, 1, 1, 1, 1, 1, 1, 1, 1, 1, 1, 1, 1, 1, 1, 1, 1, 1, 1, 1, 1, 1, 1, 1, 1, 1, 1, 1, 1, 1, 1, 1, 1, 1, 1, 2, 2, 2, 2, 2, 2, 2, 2, 2])
_uv = me_cube.uv_layers.new(name='UVMap')
_uv.uv.foreach_set('vector', [-0.3765, 1.607, -0.4094, 1.802, -0.1112, 1.946, -0.1939, 1.624, 0.8158, 1.041, 0.7452, 0.968, 0.6831, 1.028, 0.7537, 1.101, 0.9306, 1.283, 0.9927, 1.222, 0.8158, 1.041, 0.7537, 1.101, 1.645, 1.125, 1.721, 0.968, 1.32, 0.9918, 1.456, 1.106, 1.666, 0.5514, 1.596, 0.5548, 1.588, 0.7971, 1.678, 0.7981, 0.363, -0.7188, 0.4121, -0.6961, 0.5402, -0.8183, 0.5209, -0.8699, 0.8965, -0.7194, 0.8463, -0.6993, 0.8477, -0.5272, 0.8965, -0.5049, 0.7375, -0.3559, 0.7185, -0.4078, 0.5382, -0.406, 0.517, -0.3555, 0.3608, -0.5043, 0.4104, -0.5242, 0.4121, -0.6961, 0.363, -0.7188, 0.5209, -0.8699, 0.5402, -0.8183, 0.7193, -0.8203, 0.7408, -0.8706, 0.7408, -0.8706, 0.7193, -0.8203, 0.8463, -0.6993, 0.8965, -0.7194, 0.8965, -0.5049, 0.8477, -0.5272, 0.7185, -0.4078, 0.7375, -0.3559, 0.5022, -0.9126, 0.5209, -0.8699, 0.7408, -0.8706, 0.7568, -0.9143, 0.815, -0.6835, 0.8463, -0.6993, 0.7193, -0.8203, 0.7081, -0.7863, 0.7081, -0.7863, 0.7193, -0.8203, 0.5402, -0.8183, 0.5554, -0.7856, 0.32, -0.7359, 0.363, -0.7188, 0.5209, -0.8699, 0.5022, -0.9126, 0.5554, -0.7856, 0.5402, -0.8183, 0.4121, -0.6961, 0.445, -0.6836, 0.3189, -0.485, 0.3608, -0.5043, 0.363, -0.7188, 0.32, -0.7359, 0.445, -0.6836, 0.4121, -0.6961, 0.4104, -0.5242, 0.4414, -0.5398, 0.5012, -0.3119, 0.517, -0.3555, 0.3608, -0.5043, 0.3189, -0.485, 0.4414, -0.5398, 0.4104, -0.5242, 0.5382, -0.406, 0.5491, -0.4402, 0.7559, -0.3132, 0.7375, -0.3559, 0.517, -0.3555, 0.5012, -0.3119, 0.5491, -0.4402, 0.5382, -0.406, 0.7185, -0.4078, 0.7038, -0.4409, 0.9395, -0.4878, 0.8965, -0.5049, 0.7375, -0.3559, 0.7559, -0.3132, 0.7038, -0.4409, 0.7185, -0.4078, 0.8477, -0.5272, 0.815, -0.5394, 0.9384, -0.7388, 0.8965, -0.7194, 0.8965, -0.5049, 0.9395, -0.4878, 0.815, -0.5394, 0.8477, -0.5272, 0.8463, -0.6993, 0.815, -0.6835, 0.7568, -0.9143, 0.7408, -0.8706, 0.8965, -0.7194, 0.9384, -0.7388, 1.187, 0.5228, 1.14, 0.5256, 1.159, 0.7371, 1.206, 0.7533, -1.523, 1.898, -1.523, 1.422, 2.523, 1.422, 2.523, 1.898, 1.712, 0.7818, 1.782, 0.7772, 1.769, 0.5495, 1.697, 0.5511, 1.68, -0.9895, 1.591, -0.9964, 1.592, -0.749, 1.662, -0.7506, 1.663, 0.3322, 1.591, 0.3373, 1.596, 0.5548, 1.666, 0.5514, 1.659, 0.1155, 1.586, 0.1197, 1.591, 0.3373, 1.663, 0.3322, 1.697, 0.5511, 1.769, 0.5495, 1.762, 0.3313, 1.692, 0.3321, 1.689, -0.749, 1.763, -0.7445, 1.782, -0.9695, 1.706, -0.9758, 0.517, -0.3555, 0.5382, -0.406, 0.4104, -0.5242, 0.3608, -0.5043, 1.16, -0.5345, 1.108, -0.5396, 1.1, -0.324, 1.15, -0.3208, 1.149, -0.1082, 1.098, -0.1097, 1.104, 0.1034, 1.155, 0.1032, 1.167, 0.3133, 1.117, 0.3152, 1.14, 0.5256, 1.187, 0.5228, 1.207, -0.9964, 1.143, -0.9772, 1.125, -0.7576, 1.18, -0.7501, 1.18, -0.7501, 1.125, -0.7576, 1.108, -0.5396, 1.16, -0.5345, 1.15, -0.3208, 1.1, -0.324, 1.098, -0.1097, 1.149, -0.1082, 1.294, -0.9814, 1.207, -0.9964, 1.18, -0.7501, 1.25, -0.7446, 1.032, -0.546, 1.108, -0.5396, 1.125, -0.7576, 1.048, -0.7671, 1.048, -0.7671, 1.125, -0.7576, 1.143, -0.9772, 1.073, -0.9922, 1.254, 0.5124, 1.187, 0.5228, 1.206, 0.7533, 1.291, 0.7462, 1.082, 0.7537, 1.159, 0.7371, 1.14, 0.5256, 1.06, 0.5315, 1.236, 0.305, 1.167, 0.3133, 1.187, 0.5228, 1.254, 0.5124, 1.06, 0.5315, 1.14, 0.5256, 1.117, 0.3152, 1.043, 0.3186, 1.224, 0.09739, 1.155, 0.1032, 1.167, 0.3133, 1.236, 0.305, 1.043, 0.3186, 1.117, 0.3152, 1.104, 0.1034, 1.03, 0.1046, 1.219, -0.1117, 1.149, -0.1082, 1.155, 0.1032, 1.224, 0.09739, 1.03, 0.1046, 1.104, 0.1034, 1.098, -0.1097, 1.024, -0.1109, 1.221, -0.3219, 1.15, -0.3208, 1.149, -0.1082, 1.219, -0.1117, 1.024, -0.1109, 1.098, -0.1097, 1.1, -0.324, 1.024, -0.3278, 1.231, -0.5332, 1.16, -0.5345, 1.15, -0.3208, 1.221, -0.3219, 1.024, -0.3278, 1.1, -0.324, 1.108, -0.5396, 1.032, -0.546, 1.25, -0.7446, 1.18, -0.7501, 1.16, -0.5345, 1.231, -0.5332, 1.155, 0.1032, 1.104, 0.1034, 1.117, 0.3152, 1.167, 0.3133, 1.254, 0.5124, 1.283, 0.5091, 1.265, 0.3033, 1.236, 0.305, 1.236, 0.305, 1.265, 0.3033, 1.253, 0.09665, 1.224, 0.09739, 1.224, 0.09739, 1.253, 0.09665, 1.248, -0.1114, 1.219, -0.1117, 1.219, -0.1117, 1.248, -0.1114, 1.25, -0.3207, 1.221, -0.3219, 1.221, -0.3219, 1.25, -0.3207, 1.259, -0.5309, 1.231, -0.5332, 1.231, -0.5332, 1.259, -0.5309, 1.278, -0.7404, 1.25, -0.7446, 1.25, -0.7446, 1.278, -0.7404, 1.322, -0.9631, 1.294, -0.9814, 1.291, 0.7462, 1.322, 0.7275, 1.283, 0.5091, 1.254, 0.5124, -0.8462, 1.607, -0.9819, 1.492, -1.012, 1.854, -0.8791, 1.802, 0.02941, 0.4497, 0.07582, 0.4565, 0.1467, 0.3109, 0.1008, 0.2886, 0.9927, 1.222, 1.04, 1.271, 1.215, 1.101, 1.168, 1.052, 1.289, 1.346, 1.304, 1.383, 1.422, 1.336, 1.422, 1.294, 0.9776, 1.331, 1.04, 1.271, 0.9927, 1.222, 0.9306, 1.283, 1.154, 1.513, 1.216, 1.452, 1.04, 1.271, 0.9776, 1.331, -1.012, 1.854, -0.997, 1.891, -0.8792, 1.844, -0.8791, 1.802, 1.456, 1.106, 1.422, 1.294, 1.728, 1.44, 1.645, 1.125, -0.2146, 0.627, -0.2172, 0.669, 0.08738, 0.827, 0.1063, 0.7906, -0.5809, 1.946, -0.5443, 1.937, -0.6196, 1.631, -0.6636, 1.624, -0.1112, 1.946, -0.07457, 1.937, -0.1499, 1.631, -0.1939, 1.624, 1.154, 1.513, 1.225, 1.585, 1.287, 1.525, 1.216, 1.452, 1.728, 1.44, 1.765, 1.431, 1.689, 1.132, 1.645, 1.125, 0.02941, 0.4497, -0.1514, 0.4563, -0.2146, 0.627, 0.1063, 0.7906, 0.1063, 0.7906, 0.1467, 0.7818, 0.07582, 0.4565, 0.02941, 0.4497, -0.5421, 1.854, -0.5273, 1.891, -0.4096, 1.844, -0.4094, 1.802, -0.4094, 1.802, -0.4096, 1.844, -0.1282, 1.981, -0.1112, 1.946, -0.5809, 1.946, -0.6636, 1.624, -0.8462, 1.607, -0.8791, 1.802, -0.1514, 0.4563, -0.2672, 0.3468, -0.3466, 0.6657, -0.2146, 0.627, -0.8791, 1.802, -0.8792, 1.844, -0.5979, 1.981, -0.5809, 1.946, -0.6636, 1.624, -0.6196, 1.631, -0.5443, 1.49, -0.5885, 1.467, 0.8027, 1.501, 0.9776, 1.331, 0.9306, 1.283, 0.7557, 1.453, -0.6636, 1.624, -0.5885, 1.467, -0.9819, 1.492, -0.8462, 1.607, 1.456, 1.106, 1.32, 0.9918, 1.289, 1.346, 1.422, 1.294, -0.3466, 0.6657, -0.3359, 0.7031, -0.2172, 0.669, -0.2146, 0.627, -0.1939, 1.624, -0.1499, 1.631, -0.07457, 1.49, -0.1188, 1.467, 1.215, 1.101, 1.287, 1.03, 1.24, 0.9816, 1.168, 1.052, -0.1939, 1.624, -0.1188, 1.467, -0.5122, 1.492, -0.3765, 1.607, 1.422, 1.294, 1.422, 1.336, 1.711, 1.475, 1.728, 1.44, 0.7557, 1.453, 0.6831, 1.523, 0.7301, 1.572, 0.8027, 1.501, 1.645, 1.125, 1.689, 1.132, 1.765, 0.9919, 1.721, 0.968, -0.3765, 1.607, -0.5122, 1.492, -0.5421, 1.854, -0.4094, 1.802, 0.02941, 0.4497, 0.1008, 0.2886, -0.2672, 0.3468, -0.1514, 0.4563, 0.5012, -0.3119, 0.4667, -0.2299, 0.7874, -0.2299, 0.7559, -0.3132, 0.7559, -0.3132, 0.7874, -0.2299, 1.021, -0.4511, 0.9395, -0.4878, 0.9395, -0.4878, 1.021, -0.4511, 1.021, -0.7723, 0.9384, -0.7388, 0.9384, -0.7388, 1.021, -0.7723, 0.7916, -0.9964, 0.7568, -0.9143, 0.7568, -0.9143, 0.7916, -0.9964, 0.4701, -0.9959, 0.5022, -0.9126, 0.5022, -0.9126, 0.4701, -0.9959, 0.2383, -0.7726, 0.32, -0.7359, 0.32, -0.7359, 0.2383, -0.7726, 0.236, -0.4514, 0.3189, -0.485, 0.3189, -0.485, 0.236, -0.4514, 0.4667, -0.2299, 0.5012, -0.3119, 1.656, -0.3172, 1.584, -0.3147, 1.584, -0.09763, 1.656, -0.101, 1.686, -0.5325, 1.756, -0.5299, 1.763, -0.7445, 1.689, -0.749, 1.684, -0.1006, 1.754, -0.09991, 1.754, -0.3151, 1.684, -0.3166, 1.692, 0.3321, 1.762, 0.3313, 1.757, 0.1155, 1.687, 0.1156, 1.658, -0.5335, 1.586, -0.5314, 1.584, -0.3147, 1.656, -0.3172, 1.662, -0.7506, 1.592, -0.749, 1.586, -0.5314, 1.658, -0.5335, 1.684, -0.3166, 1.754, -0.3151, 1.756, -0.5299, 1.686, -0.5325, 1.687, 0.1156, 1.757, 0.1155, 1.754, -0.09991, 1.684, -0.1006, 0.4815, 1.251, 0.4815, 1.275, -0.8882, 1.279, -0.8918, 1.254, 0.4815, 1.299, 0.4815, 1.322, -0.8745, 1.326, -0.8805, 1.304, 0.4815, 1.372, 0.4814, 1.397, -0.8807, 1.393, -0.8746, 1.37, 0.4815, 1.275, 0.4815, 1.299, -0.8805, 1.304, -0.8882, 1.279, 0.4814, 1.421, 0.4813, 1.444, -0.8919, 1.442, -0.8884, 1.417, 0.4814, 1.397, 0.4814, 1.421, -0.8884, 1.417, -0.8807, 1.393, 0.4815, 1.322, 0.4815, 1.347, -0.8724, 1.348, -0.8745, 1.326, 0.4815, 1.347, 0.4815, 1.372, -0.8746, 1.37, -0.8724, 1.348, 1.592, -0.749, 1.561, -0.7496, 1.556, -0.5323, 1.586, -0.5314, 1.591, -0.9964, 1.556, -0.982, 1.561, -0.7496, 1.592, -0.749, 1.591, 0.3373, 1.561, 0.3376, 1.567, 0.5543, 1.596, 0.5548, 1.584, -0.3147, 1.554, -0.3152, 1.554, -0.09787, 1.584, -0.09763, 1.586, -0.5314, 1.556, -0.5323, 1.554, -0.3152, 1.584, -0.3147, 1.584, -0.09763, 1.554, -0.09787, 1.557, 0.1198, 1.586, 0.1197, 1.586, 0.1197, 1.557, 0.1198, 1.561, 0.3376, 1.591, 0.3373, 1.656, -0.101, 1.584, -0.09763, 1.586, 0.1197, 1.659, 0.1155, -0.8882, 1.279, -0.8805, 1.304, -0.9262, 1.308, -0.9232, 1.283, -0.8746, 1.37, -0.8807, 1.393, -0.9264, 1.388, -0.9277, 1.367, -0.8884, 1.417, -0.8919, 1.442, -0.9185, 1.443, -0.9235, 1.413, -0.8724, 1.348, -0.8746, 1.37, -0.9277, 1.367, -0.9281, 1.348, -0.8807, 1.393, -0.8884, 1.417, -0.9235, 1.413, -0.9264, 1.388, -0.8745, 1.326, -0.8724, 1.348, -0.9281, 1.348, -0.9276, 1.329, -0.8918, 1.254, -0.8882, 1.279, -0.9232, 1.283, -0.9184, 1.253, -0.8805, 1.304, -0.8745, 1.326, -0.9276, 1.329, -0.9262, 1.308, -0.9264, 1.388, -0.9235, 1.413, -0.95, 1.421, -0.9661, 1.396, -0.9276, 1.329, -0.9281, 1.348, -0.9814, 1.348, -0.9766, 1.324, -0.9184, 1.253, -0.9232, 1.283, -0.9494, 1.275, -0.9356, 1.249, -0.9262, 1.308, -0.9276, 1.329, -0.9766, 1.324, -0.9657, 1.3, -0.9232, 1.283, -0.9262, 1.308, -0.9657, 1.3, -0.9494, 1.275, -0.9277, 1.367, -0.9264, 1.388, -0.9661, 1.396, -0.9769, 1.372, -0.9235, 1.413, -0.9185, 1.443, -0.9356, 1.448, -0.95, 1.421, -0.9281, 1.348, -0.9277, 1.367, -0.9769, 1.372, -0.9814, 1.348, -0.95, 1.421, -0.9356, 1.448, -0.9653, 1.464, -0.9804, 1.438, -0.9814, 1.348, -0.9769, 1.372, -1.008, 1.38, -1.012, 1.348, -0.9661, 1.396, -0.95, 1.421, -0.9804, 1.438, -0.9956, 1.41, -0.9766, 1.324, -0.9814, 1.348, -1.012, 1.348, -1.008, 1.315, -0.9356, 1.249, -0.9494, 1.275, -0.9793, 1.259, -0.9649, 1.233, -0.9657, 1.3, -0.9766, 1.324, -1.008, 1.315, -0.9946, 1.286, -0.9494, 1.275, -0.9657, 1.3, -0.9946, 1.286, -0.9793, 1.259, -0.9769, 1.372, -0.9661, 1.396, -0.9956, 1.41, -1.008, 1.38, 0.7343, 0.5722, 0.7344, 0.595, 0.3499, 0.5981, 0.3466, 0.5741, 0.7345, 0.617, 0.7346, 0.6397, 0.3622, 0.6416, 0.3569, 0.6207, 0.7345, 0.6868, 0.7342, 0.7102, 0.3562, 0.7022, 0.3618, 0.6816, 0.7344, 0.595, 0.7345, 0.617, 0.3569, 0.6207, 0.3499, 0.5981, 0.7338, 0.7329, 0.7335, 0.7549, 0.3456, 0.7484, 0.349, 0.7246, 0.7342, 0.7102, 0.7338, 0.7329, 0.349, 0.7246, 0.3562, 0.7022, 0.7346, 0.6397, 0.7346, 0.6631, 0.364, 0.6616, 0.3622, 0.6416, 0.7346, 0.6631, 0.7345, 0.6868, 0.3618, 0.6816, 0.364, 0.6616, 0.3499, 0.5981, 0.3569, 0.6207, 0.3147, 0.6248, 0.3176, 0.6011, 0.3618, 0.6816, 0.3562, 0.7022, 0.3142, 0.6976, 0.3131, 0.6788, 0.349, 0.7246, 0.3456, 0.7484, 0.3211, 0.7487, 0.3167, 0.7213, 0.364, 0.6616, 0.3618, 0.6816, 0.3131, 0.6788, 0.3128, 0.6612, 0.3562, 0.7022, 0.349, 0.7246, 0.3167, 0.7213, 0.3142, 0.6976, 0.3622, 0.6416, 0.364, 0.6616, 0.3128, 0.6612, 0.3134, 0.6435, 0.3466, 0.5741, 0.3499, 0.5981, 0.3176, 0.6011, 0.3219, 0.5737, 0.3569, 0.6207, 0.3622, 0.6416, 0.3134, 0.6435, 0.3147, 0.6248, 0.3142, 0.6976, 0.3167, 0.7213, 0.2923, 0.7279, 0.2776, 0.7049, 0.3134, 0.6435, 0.3128, 0.6612, 0.2639, 0.6607, 0.2683, 0.6388, 0.3219, 0.5737, 0.3176, 0.6011, 0.2934, 0.5943, 0.3061, 0.5696, 0.3147, 0.6248, 0.3134, 0.6435, 0.2683, 0.6388, 0.2784, 0.617, 0.3176, 0.6011, 0.3147, 0.6248, 0.2784, 0.617, 0.2934, 0.5943, 0.3131, 0.6788, 0.3142, 0.6976, 0.2776, 0.7049, 0.2679, 0.6828, 0.3167, 0.7213, 0.3211, 0.7487, 0.3052, 0.7527, 0.2923, 0.7279, 0.3128, 0.6612, 0.3131, 0.6788, 0.2679, 0.6828, 0.2639, 0.6607, 0.2923, 0.7279, 0.3052, 0.7527, 0.2779, 0.7679, 0.2642, 0.7431, 0.2639, 0.6607, 0.2679, 0.6828, 0.2392, 0.6904, 0.236, 0.6605, 0.2776, 0.7049, 0.2923, 0.7279, 0.2642, 0.7431, 0.2505, 0.7176, 0.2683, 0.6388, 0.2639, 0.6607, 0.236, 0.6605, 0.2398, 0.6306, 0.3061, 0.5696, 0.2934, 0.5943, 0.2659, 0.5793, 0.2791, 0.5551, 0.2784, 0.617, 0.2683, 0.6388, 0.2398, 0.6306, 0.2518, 0.6037, 0.2934, 0.5943, 0.2784, 0.617, 0.2518, 0.6037, 0.2659, 0.5793, 0.2679, 0.6828, 0.2776, 0.7049, 0.2505, 0.7176, 0.2392, 0.6904, 0.6809, 0.985, 0.6809, 1.012, -0.8718, 1.021, -0.8759, 0.9916, 0.6809, 1.038, 0.681, 1.065, -0.8562, 1.074, -0.863, 1.048, 0.681, 1.122, 0.681, 1.15, -0.8631, 1.149, -0.8563, 1.123, 0.6809, 1.012, 0.6809, 1.038, -0.863, 1.048, -0.8718, 1.021, 0.6809, 1.177, 0.6809, 1.203, -0.8759, 1.205, -0.8719, 1.177, 0.681, 1.15, 0.6809, 1.177, -0.8719, 1.177, -0.8631, 1.149, 0.681, 1.065, 0.681, 1.093, -0.8538, 1.099, -0.8562, 1.074, 0.681, 1.093, 0.681, 1.122, -0.8563, 1.123, -0.8538, 1.099, -0.8718, 1.021, -0.863, 1.048, -0.9148, 1.054, -0.9115, 1.025, -0.8563, 1.123, -0.8631, 1.149, -0.915, 1.144, -0.9165, 1.12, -0.8719, 1.177, -0.8759, 1.205, -0.906, 1.206, -0.9116, 1.173, -0.8538, 1.099, -0.8563, 1.123, -0.9165, 1.12, -0.917, 1.099, -0.8631, 1.149, -0.8719, 1.177, -0.9116, 1.173, -0.915, 1.144, -0.8562, 1.074, -0.8538, 1.099, -0.917, 1.099, -0.9164, 1.077, -0.8759, 0.9916, -0.8718, 1.021, -0.9115, 1.025, -0.9061, 0.991, -0.863, 1.048, -0.8562, 1.074, -0.9164, 1.077, -0.9148, 1.054, -0.915, 1.144, -0.9116, 1.173, -0.9417, 1.181, -0.96, 1.153, -0.9164, 1.077, -0.917, 1.099, -0.9773, 1.098, -0.972, 1.071, -0.9061, 0.991, -0.9115, 1.025, -0.9412, 1.016, -0.9256, 0.986, -0.9148, 1.054, -0.9164, 1.077, -0.972, 1.071, -0.9596, 1.044, -0.9115, 1.025, -0.9148, 1.054, -0.9596, 1.044, -0.9412, 1.016, -0.9165, 1.12, -0.915, 1.144, -0.96, 1.153, -0.9722, 1.126, -0.9116, 1.173, -0.906, 1.206, -0.9254, 1.212, -0.9417, 1.181, -0.917, 1.099, -0.9165, 1.12, -0.9722, 1.126, -0.9773, 1.098, -0.9417, 1.181, -0.9254, 1.212, -0.959, 1.231, -0.9762, 1.2, -0.9773, 1.098, -0.9722, 1.126, -1.008, 1.135, -1.012, 1.098, -0.96, 1.153, -0.9417, 1.181, -0.9762, 1.2, -0.9934, 1.169, -0.972, 1.071, -0.9773, 1.098, -1.012, 1.098, -1.007, 1.061, -0.9256, 0.986, -0.9412, 1.016, -0.9751, 0.9978, -0.9588, 0.968, -0.9596, 1.044, -0.972, 1.071, -1.007, 1.061, -0.9924, 1.028, -0.9412, 1.016, -0.9596, 1.044, -0.9924, 1.028, -0.9751, 0.9978, -0.9722, 1.126, -0.96, 1.153, -0.9934, 1.169, -1.008, 1.135, 1.692, 1.606, 1.692, 1.629, 0.799, 1.631, 0.7957, 1.607, 1.692, 1.651, 1.692, 1.673, 0.8118, 1.675, 0.8062, 1.654, 1.692, 1.72, 1.692, 1.743, 0.806, 1.737, 0.8117, 1.716, 1.692, 1.629, 1.692, 1.651, 0.8062, 1.654, 0.799, 1.631, 1.692, 1.766, 1.692, 1.788, 0.7954, 1.784, 0.7987, 1.76, 1.692, 1.743, 1.692, 1.766, 0.7987, 1.76, 0.806, 1.737, 1.692, 1.673, 1.692, 1.696, 0.8138, 1.696, 0.8118, 1.675, 1.692, 1.696, 1.692, 1.72, 0.8117, 1.716, 0.8138, 1.696, 0.799, 1.631, 0.8062, 1.654, 0.7634, 1.658, 0.7662, 1.634, 0.8117, 1.716, 0.806, 1.737, 0.7631, 1.733, 0.762, 1.714, 0.7987, 1.76, 0.7954, 1.784, 0.7705, 1.785, 0.7659, 1.757, 0.8138, 1.696, 0.8117, 1.716, 0.762, 1.714, 0.7616, 1.696, 0.806, 1.737, 0.7987, 1.76, 0.7659, 1.757, 0.7631, 1.733, 0.8118, 1.675, 0.8138, 1.696, 0.7616, 1.696, 0.7621, 1.678, 0.7957, 1.607, 0.799, 1.631, 0.7662, 1.634, 0.7707, 1.607, 0.8062, 1.654, 0.8118, 1.675, 0.7621, 1.678, 0.7634, 1.658, 0.7631, 1.733, 0.7659, 1.757, 0.741, 1.764, 0.7259, 1.74, 0.7621, 1.678, 0.7616, 1.696, 0.7117, 1.695, 0.7161, 1.673, 0.7707, 1.607, 0.7662, 1.634, 0.7416, 1.628, 0.7546, 1.602, 0.7634, 1.658, 0.7621, 1.678, 0.7161, 1.673, 0.7264, 1.651, 0.7662, 1.634, 0.7634, 1.658, 0.7264, 1.651, 0.7416, 1.628, 0.762, 1.714, 0.7631, 1.733, 0.7259, 1.74, 0.7159, 1.718, 0.7659, 1.757, 0.7705, 1.785, 0.7545, 1.789, 0.741, 1.764, 0.7616, 1.696, 0.762, 1.714, 0.7159, 1.718, 0.7117, 1.695, 0.741, 1.764, 0.7545, 1.789, 0.7267, 1.805, 0.7125, 1.779, 0.7117, 1.695, 0.7159, 1.718, 0.6865, 1.726, 0.6831, 1.695, 0.7259, 1.74, 0.741, 1.764, 0.7125, 1.779, 0.6983, 1.753, 0.7161, 1.673, 0.7117, 1.695, 0.6831, 1.695, 0.687, 1.665, 0.7546, 1.602, 0.7416, 1.628, 0.7136, 1.612, 0.7271, 1.588, 0.7264, 1.651, 0.7161, 1.673, 0.687, 1.665, 0.6992, 1.637, 0.7416, 1.628, 0.7264, 1.651, 0.6992, 1.637, 0.7136, 1.612, 0.7159, 1.718, 0.7259, 1.74, 0.6983, 1.753, 0.6865, 1.726, 1.656, -0.3172, 1.684, -0.3166, 1.686, -0.5325, 1.658, -0.5335, 1.658, -0.5335, 1.686, -0.5325, 1.689, -0.749, 1.662, -0.7506, 1.662, -0.7506, 1.689, -0.749, 1.706, -0.9758, 1.68, -0.9895, 1.678, 0.7981, 1.712, 0.7818, 1.697, 0.5511, 1.666, 0.5514, 1.666, 0.5514, 1.697, 0.5511, 1.692, 0.3321, 1.663, 0.3322, 1.663, 0.3322, 1.692, 0.3321, 1.687, 0.1156, 1.659, 0.1155, 1.659, 0.1155, 1.687, 0.1156, 1.684, -0.1006, 1.656, -0.101, 1.656, -0.101, 1.684, -0.1006, 1.684, -0.3166, 1.656, -0.3172, 1.366, 0.5548, 1.436, 0.5514, 1.433, 0.3322, 1.361, 0.3373, 1.429, 0.1155, 1.457, 0.1156, 1.454, -0.1006, 1.426, -0.101, 1.532, 0.3313, 1.462, 0.3321, 1.467, 0.5511, 1.539, 0.5495, 1.361, 0.3373, 1.433, 0.3322, 1.429, 0.1155, 1.356, 0.1197, 1.358, 0.7971, 1.448, 0.7981, 1.436, 0.5514, 1.366, 0.5548, 1.362, -0.749, 1.432, -0.7506, 1.45, -0.9895, 1.361, -0.9964, 1.539, 0.5495, 1.467, 0.5511, 1.482, 0.7818, 1.552, 0.7772, 1.527, 0.1155, 1.457, 0.1156, 1.462, 0.3321, 1.532, 0.3313, 1.354, -0.3147, 1.426, -0.3172, 1.428, -0.5335, 1.356, -0.5314, 1.524, -0.09991, 1.454, -0.1006, 1.457, 0.1156, 1.527, 0.1155, 1.526, -0.5299, 1.456, -0.5325, 1.454, -0.3166, 1.524, -0.3151, 1.552, -0.9695, 1.476, -0.9758, 1.459, -0.749, 1.533, -0.7445, 1.354, -0.09762, 1.426, -0.101, 1.426, -0.3172, 1.354, -0.3147, 1.356, 0.1197, 1.429, 0.1155, 1.426, -0.101, 1.354, -0.09762, 1.524, -0.3151, 1.454, -0.3166, 1.454, -0.1006, 1.524, -0.09991, 1.533, -0.7445, 1.459, -0.749, 1.456, -0.5325, 1.526, -0.5299, 1.433, 0.3322, 1.462, 0.3321, 1.457, 0.1156, 1.429, 0.1155, 1.448, 0.7981, 1.482, 0.7818, 1.467, 0.5511, 1.436, 0.5514, 1.426, -0.3172, 1.454, -0.3166, 1.456, -0.5325, 1.428, -0.5335, 1.426, -0.101, 1.454, -0.1006, 1.454, -0.3166, 1.426, -0.3172, 1.428, -0.5335, 1.456, -0.5325, 1.459, -0.749, 1.432, -0.7506, 1.432, -0.7506, 1.459, -0.749, 1.476, -0.9758, 1.45, -0.9895, 1.436, 0.5514, 1.467, 0.5511, 1.462, 0.3321, 1.433, 0.3322, 1.356, -0.5314, 1.428, -0.5335, 1.432, -0.7506, 1.362, -0.749, 1.354, -0.3147, 1.324, -0.3152, 1.324, -0.09787, 1.354, -0.09762, 1.354, -0.09762, 1.324, -0.09787, 1.326, 0.1198, 1.356, 0.1197, 1.356, 0.1197, 1.326, 0.1198, 1.331, 0.3376, 1.361, 0.3373, 1.361, 0.3373, 1.331, 0.3376, 1.337, 0.5543, 1.366, 0.5548, 1.366, 0.5548, 1.337, 0.5543, 1.328, 0.7831, 1.358, 0.7971, 1.361, -0.9964, 1.326, -0.982, 1.331, -0.7496, 1.362, -0.749, 1.362, -0.749, 1.331, -0.7496, 1.326, -0.5323, 1.356, -0.5314, 1.356, -0.5314, 1.326, -0.5323, 1.324, -0.3152, 1.354, -0.3147, 1.889, 0.1155, 1.816, 0.1197, 1.821, 0.3373, 1.893, 0.3322, 1.826, 0.5548, 1.797, 0.5543, 1.788, 0.7831, 1.818, 0.7971, 1.922, 0.3321, 1.992, 0.3313, 1.987, 0.1155, 1.917, 0.1156, 1.893, 0.3322, 1.821, 0.3373, 1.826, 0.5548, 1.896, 0.5514, 1.886, -0.101, 1.814, -0.09763, 1.816, 0.1197, 1.889, 0.1155, 1.886, -0.3172, 1.814, -0.3147, 1.814, -0.09763, 1.886, -0.101, 1.917, 0.1156, 1.987, 0.1155, 1.984, -0.09992, 1.914, -0.1006, 1.927, 0.5511, 1.999, 0.5495, 1.992, 0.3313, 1.922, 0.3321, 1.892, -0.7506, 1.822, -0.749, 1.816, -0.5314, 1.888, -0.5335, 1.942, 0.7818, 2.012, 0.7772, 1.999, 0.5495, 1.927, 0.5511, 1.916, -0.5325, 1.986, -0.5299, 1.993, -0.7445, 1.919, -0.749, 1.914, -0.1006, 1.984, -0.09992, 1.984, -0.3151, 1.914, -0.3166, 1.91, -0.9895, 1.821, -0.9964, 1.822, -0.749, 1.892, -0.7506, 1.896, 0.5514, 1.826, 0.5548, 1.818, 0.7971, 1.908, 0.7981, 1.919, -0.749, 1.993, -0.7445, 2.012, -0.9695, 1.936, -0.9758, 1.914, -0.3166, 1.984, -0.3151, 1.986, -0.5299, 1.916, -0.5325, 1.821, 0.3373, 1.791, 0.3376, 1.797, 0.5543, 1.826, 0.5548, 1.814, -0.09763, 1.784, -0.09787, 1.787, 0.1198, 1.816, 0.1197, 1.822, -0.749, 1.791, -0.7496, 1.786, -0.5323, 1.816, -0.5314, 1.821, -0.9964, 1.786, -0.982, 1.791, -0.7496, 1.822, -0.749, 1.816, -0.5314, 1.786, -0.5323, 1.784, -0.3152, 1.814, -0.3147, 1.814, -0.3147, 1.784, -0.3152, 1.784, -0.09787, 1.814, -0.09763, 1.816, 0.1197, 1.787, 0.1198, 1.791, 0.3376, 1.821, 0.3373, 1.888, -0.5335, 1.816, -0.5314, 1.814, -0.3147, 1.886, -0.3172, 1.892, -0.7506, 1.919, -0.749, 1.936, -0.9758, 1.91, -0.9895, 1.908, 0.7981, 1.942, 0.7818, 1.927, 0.5511, 1.896, 0.5514, 1.896, 0.5514, 1.927, 0.5511, 1.922, 0.3321, 1.893, 0.3322, 1.893, 0.3322, 1.922, 0.3321, 1.917, 0.1156, 1.889, 0.1155, 1.889, 0.1155, 1.917, 0.1156, 1.914, -0.1006, 1.886, -0.101, 1.886, -0.101, 1.914, -0.1006, 1.914, -0.3166, 1.886, -0.3172, 1.886, -0.3172, 1.914, -0.3166, 1.916, -0.5325, 1.888, -0.5335, 1.888, -0.5335, 1.916, -0.5325, 1.919, -0.749, 1.892, -0.7506, -1.523, -0.005507, -1.523, -0.4813, 2.523, -0.4813, 2.523, -0.005506, -1.523, 1.422, -1.523, 0.9461, 2.523, 0.9461, 2.523, 1.422, -1.523, 0.4703, -1.523, -0.005507, 2.523, -0.005506, 2.523, 0.4703, -1.523, -0.9572, -1.523, -1.433, 2.523, -1.433, 2.523, -0.9571, -1.523, 2.374, -1.523, 1.898, 2.523, 1.898, 2.523, 2.374, -1.523, 0.9461, -1.523, 0.4703, 2.523, 0.4703, 2.523, 0.9461, -1.523, -0.4813, -1.523, -0.9572, 2.523, -0.9571, 2.523, -0.4813, 1.596, 0.5548, 1.567, 0.5543, 1.558, 0.7831, 1.588, 0.7971, 0.8428, 0.1626, 0.7795, 0.2878, 0.7149, 0.1626, 0.68, -0.06144, 0.7795, 0.03741, 0.6405, 0.06024, 0.4166, 0.02414, 0.5414, -0.03995, 0.5202, 0.09934, 0.4166, 0.3011, 0.3942, 0.1626, 0.5202, 0.2259, 0.68, 0.3866, 0.5414, 0.3652, 0.6405, 0.265, 0.6405, 0.265, 0.5202, 0.2259, 0.6072, 0.1626, 0.6405, 0.265, 0.5414, 0.3652, 0.5202, 0.2259, 0.5414, 0.3652, 0.4166, 0.3011, 0.5202, 0.2259, 0.5202, 0.2259, 0.5202, 0.09934, 0.6072, 0.1626, 0.5202, 0.2259, 0.3942, 0.1626, 0.5202, 0.09934, 0.3942, 0.1626, 0.4166, 0.02414, 0.5202, 0.09934, 0.5202, 0.09934, 0.6405, 0.06024, 0.6072, 0.1626, 0.5202, 0.09934, 0.5414, -0.03995, 0.6405, 0.06024, 0.5414, -0.03995, 0.68, -0.06144, 0.6405, 0.06024, 0.6405, 0.06024, 0.7149, 0.1626, 0.6072, 0.1626, 0.6405, 0.06024, 0.7795, 0.03741, 0.7149, 0.1626, 0.7795, 0.03741, 0.8428, 0.1626, 0.7149, 0.1626, 0.7149, 0.1626, 0.6405, 0.265, 0.6072, 0.1626, 0.7149, 0.1626, 0.7795, 0.2878, 0.6405, 0.265, 0.7795, 0.2878, 0.68, 0.3866, 0.6405, 0.265, 0.6071, 0.5529, 0.5414, 0.3652, 0.68, 0.3866, 0.6071, 0.5529, 0.3779, 0.4785, 0.5414, 0.3652, 0.3779, 0.4785, 0.4166, 0.3011, 0.5414, 0.3652, 0.236, 0.2831, 0.3942, 0.1626, 0.4166, 0.3011, 0.236, 0.2831, 0.236, 0.04211, 0.3942, 0.1626, 0.236, 0.04211, 0.4166, 0.02414, 0.3942, 0.1626, 0.3779, -0.1533, 0.5414, -0.03995, 0.4166, 0.02414, 0.3779, -0.1533, 0.6071, -0.2277, 0.5414, -0.03995, 0.6071, -0.2277, 0.68, -0.06144, 0.5414, -0.03995, 0.8368, -0.1531, 0.7795, 0.03741, 0.68, -0.06144, 0.8368, -0.1531, 0.9784, 0.04186, 0.7795, 0.03741, 0.9784, 0.04186, 0.8428, 0.1626, 0.7795, 0.03741, 0.9784, 0.2833, 0.7795, 0.2878, 0.8428, 0.1626, 0.9784, 0.2833, 0.8368, 0.4783, 0.7795, 0.2878, 0.8368, 0.4783, 0.68, 0.3866, 0.7795, 0.2878, 0.3779, 0.4785, 0.236, 0.2831, 0.4166, 0.3011, 0.236, 0.04211, 0.3779, -0.1533, 0.4166, 0.02414, 0.6071, -0.2277, 0.8368, -0.1531, 0.68, -0.06144, 0.9784, 0.04186, 0.9784, 0.2833, 0.8428, 0.1626, 0.8368, 0.4783, 0.6071, 0.5529, 0.68, 0.3866, -0.4342, 0.4405, -0.3488, 0.3528, -0.4148, 0.2886, -0.5002, 0.3763, -0.6883, 0.5694, -0.6223, 0.6337, -0.4342, 0.4405, -0.5002, 0.3763, -0.6223, 0.6337, -0.6723, 0.685, -0.4865, 0.866, -0.4365, 0.8146, -0.7383, 0.6207, -0.6723, 0.685, -0.6223, 0.6337, -0.6883, 0.5694, -0.9264, 0.8139, -0.8604, 0.8781, -0.6723, 0.685, -0.7383, 0.6207, -0.9264, 0.8139, -1.012, 0.9016, -0.9458, 0.9658, -0.8604, 0.8781, -0.9241, 0.4398, -0.7383, 0.6207, -0.6883, 0.5694, -0.8741, 0.3884, -0.4865, 0.866, -0.3988, 0.9514, -0.3488, 0.9, -0.4365, 0.8146, -0.8741, 0.3884, -0.9618, 0.303, -1.012, 0.3544, -0.9241, 0.4398])
me_cube.materials.append(mat_metal)
me_cube.materials.append(mat_glass)
me_cube.materials.append(mat_energy)
me_cube.use_remesh_preserve_volume = False
me_cube.use_remesh_preserve_attributes = False
me_cube.use_mirror_vertex_groups = False
me_cube.update()
me_cube_001 = bpy.data.meshes.new('Cube.001')
me_cube_001.from_pydata([(-6.458e-08, 3.19, -0.3637), (0.2138, 3.19, -0.2942), (-0.3459, 3.19, -0.1124), (-0.2138, 3.19, -0.2942), (-0.2138, 3.19, 0.2942), (-0.3459, 3.19, 0.1124), (0.2138, 3.19, 0.2942), (-6.458e-08, 3.19, 0.3637), (0.3459, 3.19, -0.1124), (0.3459, 3.19, 0.1124), (-6.458e-08, 3.553, -1.348e-07), (0.3253, 3.352, -1.26e-07), (0.1005, 3.352, -0.3093), (-0.2631, 3.352, -0.1912), (-0.2631, 3.352, 0.1912), (0.1005, 3.352, 0.3093), (0.2503, 3.381, 0.1818), (-0.09559, 3.381, 0.2942), (-0.3093, 3.381, -1.273e-07), (-0.09559, 3.381, -0.2942), (0.2503, 3.381, -0.1818), (0.05908, 3.499, 0.1818), (0.1912, 3.499, -1.324e-07), (-0.1547, 3.499, 0.1124), (-0.1547, 3.499, -0.1124), (0.05908, 3.499, -0.1818), (-6.458e-08, 0.0223, -0.3637), (0.2138, 0.0223, -0.2942), (-0.3459, 0.0223, -0.1124), (-0.2138, 0.0223, -0.2942), (-0.2138, 0.0223, 0.2942), (-0.3459, 0.0223, 0.1124), (0.2138, 0.0223, 0.2942), (-6.458e-08, 0.0223, 0.3637), (0.3459, 0.0223, -0.1124), (0.3459, 0.0223, 0.1124)], [], [(7, 6, 15), (6, 9, 16), (9, 8, 11), (5, 4, 14), (3, 2, 13), (6, 16, 15), (5, 14, 18), (0, 19, 12), (21, 16, 22), (24, 18, 23), (7, 15, 17), (2, 5, 18), (1, 12, 20), (21, 22, 10), (24, 23, 10), (15, 16, 21), (23, 17, 21), (14, 17, 23), (8, 20, 11), (13, 18, 24), (3, 13, 19), (22, 20, 25), (4, 7, 17), (22, 25, 10), (19, 13, 24), (18, 14, 23), (11, 20, 22), (17, 15, 21), (16, 11, 22), (12, 19, 25), (8, 1, 20), (0, 3, 19), (25, 19, 24), (2, 18, 13), (23, 21, 10), (20, 12, 25), (1, 0, 12), (4, 17, 14), (25, 24, 10), (9, 11, 16), (8, 9, 35, 34), (2, 3, 29, 28), (5, 2, 28, 31), (9, 6, 32, 35), (7, 4, 30, 33), (3, 0, 26, 29), (4, 5, 31, 30), (1, 8, 34, 27), (6, 7, 33, 32), (0, 1, 27, 26), (31, 28, 33, 30), (28, 29, 32, 33), (29, 26, 35, 32), (34, 35, 26, 27)])
me_cube_001.polygons.foreach_set('use_smooth', [True] * 54)
_uv = me_cube_001.uv_layers.new(name='UVMap')
_uv.uv.foreach_set('vector', [-0.5585, 1.344, -0.5585, 1.136, -0.4413, 1.24, -0.5585, 1.136, -0.4361, 0.9672, -0.3867, 1.132, -0.4361, 0.9672, -0.2377, 0.9027, -0.3007, 1.046, -0.2377, 1.577, -0.4361, 1.513, -0.3007, 1.433, 0.08289, 1.344, -0.03973, 1.513, -0.0732, 1.36, -0.5585, 1.136, -0.3867, 1.132, -0.4413, 1.24, -0.2377, 1.577, -0.3007, 1.433, -0.181, 1.415, 0.08289, 1.136, -0.05384, 1.24, -0.07319, 1.12, -0.3308, 1.24, -0.3867, 1.132, -0.2666, 1.151, -0.1626, 1.295, -0.181, 1.415, -0.2666, 1.328, -0.5585, 1.344, -0.4413, 1.24, -0.3867, 1.348, -0.03973, 1.513, -0.2377, 1.577, -0.181, 1.415, -0.03973, 0.9671, -0.07319, 1.12, -0.181, 1.065, -0.3308, 1.24, -0.2666, 1.151, -0.2378, 1.24, -0.1626, 1.295, -0.2666, 1.328, -0.2378, 1.24, -0.4413, 1.24, -0.3867, 1.132, -0.3308, 1.24, -0.2666, 1.328, -0.3867, 1.348, -0.3308, 1.24, -0.3007, 1.433, -0.3867, 1.348, -0.2666, 1.328, -0.2377, 0.9027, -0.181, 1.065, -0.3007, 1.046, -0.0732, 1.36, -0.181, 1.415, -0.1626, 1.295, 0.08289, 1.344, -0.0732, 1.36, -0.05384, 1.24, -0.2666, 1.151, -0.181, 1.065, -0.1626, 1.185, -0.4361, 1.513, -0.5585, 1.344, -0.3867, 1.348, -0.2666, 1.151, -0.1626, 1.185, -0.2378, 1.24, -0.05384, 1.24, -0.0732, 1.36, -0.1626, 1.295, -0.181, 1.415, -0.3007, 1.433, -0.2666, 1.328, -0.3007, 1.046, -0.181, 1.065, -0.2666, 1.151, -0.3867, 1.348, -0.4413, 1.24, -0.3308, 1.24, -0.3867, 1.132, -0.3007, 1.046, -0.2666, 1.151, -0.07319, 1.12, -0.05384, 1.24, -0.1626, 1.185, -0.2377, 0.9027, -0.03973, 0.9671, -0.181, 1.065, 0.08289, 1.136, 0.08289, 1.344, -0.05384, 1.24, -0.1626, 1.185, -0.05384, 1.24, -0.1626, 1.295, -0.03973, 1.513, -0.181, 1.415, -0.0732, 1.36, -0.2666, 1.328, -0.3308, 1.24, -0.2378, 1.24, -0.181, 1.065, -0.07319, 1.12, -0.1626, 1.185, -0.03973, 0.9671, 0.08289, 1.136, -0.07319, 1.12, -0.4361, 1.513, -0.3867, 1.348, -0.3007, 1.433, -0.1626, 1.185, -0.1626, 1.295, -0.2378, 1.24, -0.4361, 0.9672, -0.3007, 1.046, -0.3867, 1.132, 1.842, -0.1103, 1.842, 0.1625, -0.8743, 0.1625, -0.8743, -0.1103, 1.842, -1.202, 1.842, -0.9288, -0.8743, -0.9289, -0.8743, -1.202, 1.842, 1.254, 1.842, 1.527, -0.8743, 1.527, -0.8743, 1.254, 1.842, 0.1625, 1.842, 0.4354, -0.8743, 0.4354, -0.8743, 0.1625, 1.842, 0.7082, 1.842, 0.981, -0.8743, 0.981, -0.8743, 0.7082, 1.842, -0.9288, 1.842, -0.656, -0.8743, -0.656, -0.8743, -0.9289, 1.842, 0.981, 1.842, 1.254, -0.8743, 1.254, -0.8743, 0.981, 1.842, -0.3832, 1.842, -0.1103, -0.8743, -0.1103, -0.8743, -0.3832, 1.842, 0.4354, 1.842, 0.7082, -0.8743, 0.7082, -0.8743, 0.4354, 1.842, -0.656, 1.842, -0.3832, -0.8743, -0.3832, -0.8743, -0.656, 0.1704, 1.336, 0.08347, 1.216, 0.4518, 1.336, 0.3111, 1.381, 0.08347, 1.216, 0.08347, 1.068, 0.5387, 1.216, 0.4518, 1.336, 0.08347, 1.068, 0.1704, 0.9484, 0.5387, 1.068, 0.5387, 1.216, 0.4518, 0.9484, 0.5387, 1.068, 0.1704, 0.9484, 0.3111, 0.9027])
me_cube_001.materials.append(mat_energy)
me_cube_001.use_remesh_preserve_volume = False
me_cube_001.use_remesh_preserve_attributes = False
me_cube_001.use_mirror_vertex_groups = False
me_cube_001.update()

# ---- objects
ob_store = bpy.data.objects.new('Store', me_cube)
ob_energy = bpy.data.objects.new('Energy', me_cube_001)

# ---- transforms, parenting, visibility, modifiers, constraints
ob_store.location = (0.0, 0.0, 0.0)
ob_store.rotation_euler = (1.571, -0.0, 0.0)
ob_store.lock_rotations_4d = False
ob_store.empty_display_type = 'ARROWS'
ob_store.lineart.crease_threshold = 0.0
_m = ob_store.modifiers.new('Bevel', 'BEVEL')
_m.width = 0.02
_m.width_pct = 0.02
_m.segments = 2
_m.limit_method = 'NONE'
ob_energy.location = (0.0, 0.0, 0.0)
ob_energy.rotation_euler = (1.571, -0.0, 0.0)
ob_energy.lock_rotations_4d = False
ob_energy.empty_display_type = 'ARROWS'
ob_energy.lineart.crease_threshold = 0.0

# ---- collection membership
col_collection.objects.link(ob_store)
col_collection.objects.link(ob_energy)

# ---- scene / render settings (as saved in the file)
scene.frame_start = 1; scene.frame_end = 250; scene.frame_set(2)
scene.render.engine = 'BLENDER_EEVEE_NEXT'
scene.cycles.use_denoising = False
scene.cycles.samples = 128
scene.cycles.sampling_pattern = 'TABULATED_SOBOL'
scene.cycles.use_adaptive_sampling = False
scene.cycles.use_light_tree = False
scene.view_settings.view_transform = 'Filmic'
bpy.context.view_layer.update()

# ---- added for rendering (the .blend has no active camera and no usable light): camera, sun
cam_auto = bpy.data.cameras.new('AutoCamera')
cam_auto.lens = 50.0
cam_auto.sensor_width = 36.0
cam_auto.clip_end = 1000.0
ob_auto_camera = bpy.data.objects.new('AutoCamera', cam_auto)
scene.collection.objects.link(ob_auto_camera)
ob_auto_camera.location = (3.66338, -4.39606, 4.6738)
ob_auto_camera.rotation_euler = (1.09748, -7.21219e-08, 0.694738)
scene.camera = ob_auto_camera
light_auto_sun = bpy.data.lights.new('AutoSun', 'SUN')
light_auto_sun.energy = 3.0
light_auto_sun.angle = 0.0523599
ob_auto_sun = bpy.data.objects.new('AutoSun', light_auto_sun)
scene.collection.objects.link(ob_auto_sun)
ob_auto_sun.rotation_euler = (0.872665, 0.174533, 0.523599)
bpy.context.view_layer.update()
